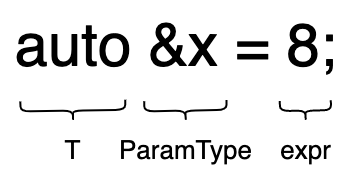

The diagram above was exported from draw.io. Its source (the exported page's mxGraphModel, read from the mxfile embedded in the PNG):
<mxGraphModel dx="2460" dy="715" grid="1" gridSize="10" guides="1" tooltips="1" connect="1" arrows="1" fold="1" page="0" pageScale="1" pageWidth="827" pageHeight="1169" background="#ffffff" math="0" shadow="0">
  <root>
    <mxCell id="0" />
    <mxCell id="1" parent="0" />
    <mxCell id="ZHtYsmeYmBg70tCHprJB-1" value="&lt;font style=&quot;font-size: 60px;&quot;&gt;auto &amp;amp;x = 8;&lt;/font&gt;" style="text;html=1;align=center;verticalAlign=middle;resizable=0;points=[];autosize=1;strokeColor=none;fillColor=none;" vertex="1" parent="1">
      <mxGeometry x="-35" y="430" width="350" height="90" as="geometry" />
    </mxCell>
    <mxCell id="ZHtYsmeYmBg70tCHprJB-2" value="" style="shape=curlyBracket;whiteSpace=wrap;html=1;rounded=1;labelPosition=left;verticalLabelPosition=middle;align=right;verticalAlign=middle;rotation=-91;strokeWidth=2;" vertex="1" parent="1">
      <mxGeometry x="27.46" y="487.68" width="20" height="104.91" as="geometry" />
    </mxCell>
    <mxCell id="ZHtYsmeYmBg70tCHprJB-3" value="&lt;font style=&quot;font-size: 26px;&quot;&gt;T&lt;/font&gt;" style="text;html=1;align=center;verticalAlign=middle;resizable=0;points=[];autosize=1;strokeColor=none;fillColor=none;" vertex="1" parent="1">
      <mxGeometry x="17.46" y="560" width="40" height="40" as="geometry" />
    </mxCell>
    <mxCell id="ZHtYsmeYmBg70tCHprJB-4" value="" style="shape=curlyBracket;whiteSpace=wrap;html=1;rounded=1;labelPosition=left;verticalLabelPosition=middle;align=right;verticalAlign=middle;rotation=-91;strokeWidth=2;" vertex="1" parent="1">
      <mxGeometry x="140" y="498.97" width="20" height="82.32" as="geometry" />
    </mxCell>
    <mxCell id="ZHtYsmeYmBg70tCHprJB-5" value="&lt;font style=&quot;font-size: 26px;&quot;&gt;ParamType&lt;/font&gt;" style="text;html=1;align=center;verticalAlign=middle;resizable=0;points=[];autosize=1;strokeColor=none;fillColor=none;" vertex="1" parent="1">
      <mxGeometry x="70" y="560" width="160" height="40" as="geometry" />
    </mxCell>
    <mxCell id="ZHtYsmeYmBg70tCHprJB-8" value="" style="shape=curlyBracket;whiteSpace=wrap;html=1;rounded=1;labelPosition=left;verticalLabelPosition=middle;align=right;verticalAlign=middle;rotation=-91;strokeWidth=2;" vertex="1" parent="1">
      <mxGeometry x="260" y="514.62" width="20" height="51.03" as="geometry" />
    </mxCell>
    <mxCell id="ZHtYsmeYmBg70tCHprJB-9" value="&lt;font style=&quot;font-size: 26px;&quot;&gt;expr&lt;/font&gt;" style="text;html=1;align=center;verticalAlign=middle;resizable=0;points=[];autosize=1;strokeColor=none;fillColor=none;" vertex="1" parent="1">
      <mxGeometry x="235" y="560" width="70" height="40" as="geometry" />
    </mxCell>
  </root>
</mxGraphModel>